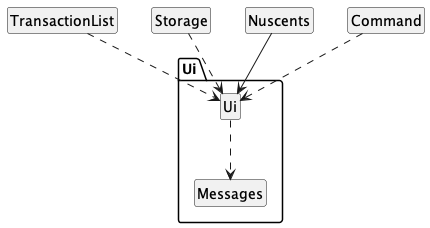

The diagram above was rendered by PlantUML. Its source (embedded in the PNG):
@startuml
!import style.puml
hide members
hide circle
skinparam classAttributeIconSize 0
package Ui as UI{
class Ui {
- Scanner input
+ String getUserCommand()
+ {static} void showLine()
+ {static} void showWelcomeMessage()
+ {static} void showGoodbyeMessage()
+ {static} void showException(Exception)
+ {static} void showTransactionCount()
+ {static} void showTransactionAddedMessage(Transaction)
+ {static} void showTransactionRemovedMessage(Transaction)
+ {static} void showTransactionList(TransactionList)
- {static} String getNote(String)
- {static} String getDescription(Transaction)
+ {static} void showReadDataError()
+ {static} void showTransactionViewMessage(Transaction)
+ {static} void showFilterMessage(ArrayList<Transaction>,TransactionCategory)
+ {static} void showFilterNotFoundMessage(TransactionCategory)
+ {static} void showBudgetSet(TransactionList)
+ {static} void showBudgetExpense(TransactionList)
+ {static} void showHelpMenu()
+ {static} void showFileAccessErrorMessage()
+ {static} void showFatalErrorMessage()
+ {static} void showDataCorruptedError()
}
class Messages
}

TransactionList ..> Ui
Storage ..> Ui
Nuscents --> Ui
Command ..> Ui
Ui ..> Messages
@enduml